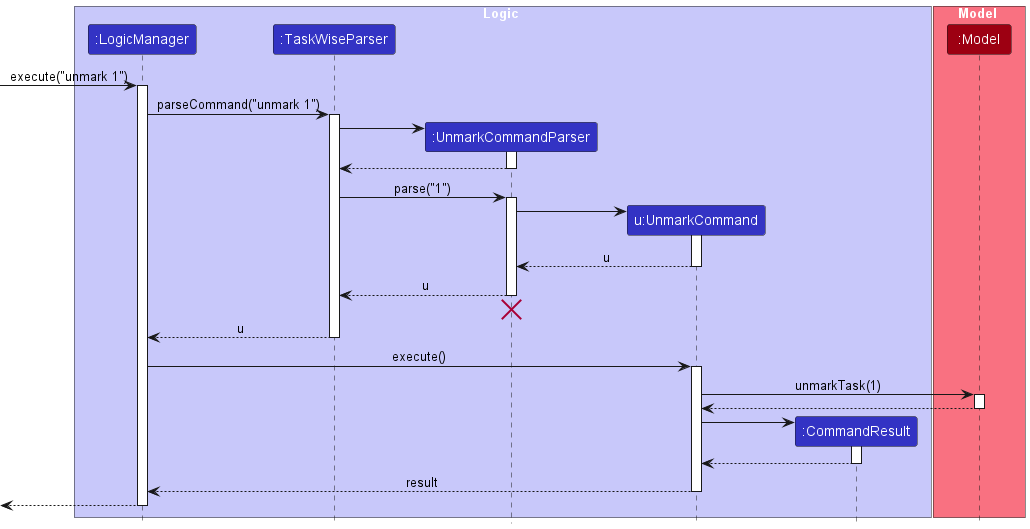

The diagram above was rendered by PlantUML. Its source (embedded in the PNG):
@startuml
!include style.puml
skinparam ArrowFontStyle plain

box Logic LOGIC_COLOR_T1
participant ":LogicManager" as LogicManager LOGIC_COLOR
participant ":TaskWiseParser" as TaskWiseParser LOGIC_COLOR
participant ":UnmarkCommandParser" as UnmarkCommandParser LOGIC_COLOR
participant "u:UnmarkCommand" as UnmarkCommand LOGIC_COLOR
participant ":CommandResult" as CommandResult LOGIC_COLOR
end box

box Model MODEL_COLOR_T1
participant ":Model" as Model MODEL_COLOR
end box

[-> LogicManager : execute("unmark 1")
activate LogicManager

LogicManager -> TaskWiseParser : parseCommand("unmark 1")
activate TaskWiseParser

create UnmarkCommandParser
TaskWiseParser -> UnmarkCommandParser
activate UnmarkCommandParser

UnmarkCommandParser --> TaskWiseParser
deactivate UnmarkCommandParser

TaskWiseParser -> UnmarkCommandParser : parse("1")
activate UnmarkCommandParser

create UnmarkCommand
UnmarkCommandParser -> UnmarkCommand
activate UnmarkCommand

UnmarkCommand --> UnmarkCommandParser : u
deactivate UnmarkCommand

UnmarkCommandParser --> TaskWiseParser : u
deactivate UnmarkCommandParser
'Hidden arrow to position the destroy unmarker below the end of the activation bar.
UnmarkCommandParser -[hidden]-> TaskWiseParser
destroy UnmarkCommandParser

TaskWiseParser --> LogicManager : u
deactivate TaskWiseParser

LogicManager -> UnmarkCommand : execute()
activate UnmarkCommand

UnmarkCommand -> Model : unmarkTask(1)
activate Model

Model --> UnmarkCommand
deactivate Model

create CommandResult
UnmarkCommand -> CommandResult
activate CommandResult

CommandResult --> UnmarkCommand
deactivate CommandResult

UnmarkCommand --> LogicManager : result
deactivate UnmarkCommand

[<--LogicManager
deactivate LogicManager
@enduml